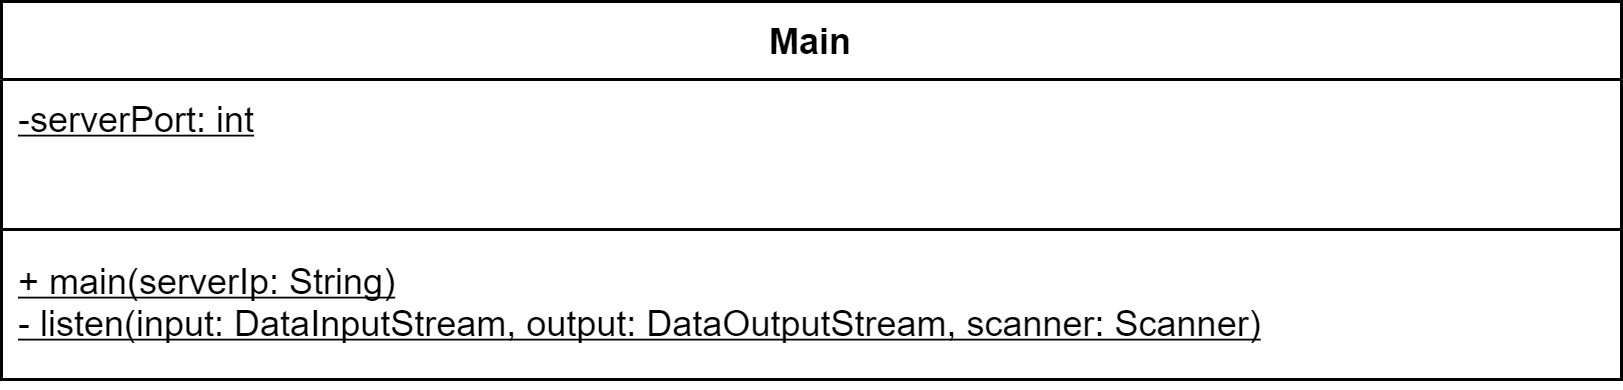

The diagram above was exported from draw.io. Its source (the exported page's mxGraphModel, read from the mxfile embedded in the PNG):
<mxGraphModel dx="1086" dy="846" grid="1" gridSize="18" guides="1" tooltips="1" connect="1" arrows="1" fold="1" page="1" pageScale="1" pageWidth="1100" pageHeight="850" math="0" shadow="0">
  <root>
    <mxCell id="0" />
    <mxCell id="1" parent="0" />
    <mxCell id="ykjl0T7enzOhp8rv_wfz-2" value="Main" style="swimlane;fontStyle=1;align=center;verticalAlign=top;childLayout=stackLayout;horizontal=1;startSize=26;horizontalStack=0;resizeParent=1;resizeParentMax=0;resizeLast=0;collapsible=1;marginBottom=0;" parent="1" vertex="1">
      <mxGeometry x="90" y="144" width="540" height="126" as="geometry" />
    </mxCell>
    <mxCell id="ykjl0T7enzOhp8rv_wfz-3" value="-serverPort: int" style="text;strokeColor=none;fillColor=none;align=left;verticalAlign=top;spacingLeft=4;spacingRight=4;overflow=hidden;rotatable=0;points=[[0,0.5],[1,0.5]];portConstraint=eastwest;fontStyle=4" parent="ykjl0T7enzOhp8rv_wfz-2" vertex="1">
      <mxGeometry y="26" width="540" height="46" as="geometry" />
    </mxCell>
    <mxCell id="ykjl0T7enzOhp8rv_wfz-4" value="" style="line;strokeWidth=1;fillColor=none;align=left;verticalAlign=middle;spacingTop=-1;spacingLeft=3;spacingRight=3;rotatable=0;labelPosition=right;points=[];portConstraint=eastwest;" parent="ykjl0T7enzOhp8rv_wfz-2" vertex="1">
      <mxGeometry y="72" width="540" height="8" as="geometry" />
    </mxCell>
    <mxCell id="ykjl0T7enzOhp8rv_wfz-5" value="+ main(serverIp: String)&#10;- listen(input: DataInputStream, output: DataOutputStream, scanner: Scanner)&#10;" style="text;strokeColor=none;fillColor=none;align=left;verticalAlign=top;spacingLeft=4;spacingRight=4;overflow=hidden;rotatable=0;points=[[0,0.5],[1,0.5]];portConstraint=eastwest;fontStyle=4" parent="ykjl0T7enzOhp8rv_wfz-2" vertex="1">
      <mxGeometry y="80" width="540" height="46" as="geometry" />
    </mxCell>
  </root>
</mxGraphModel>